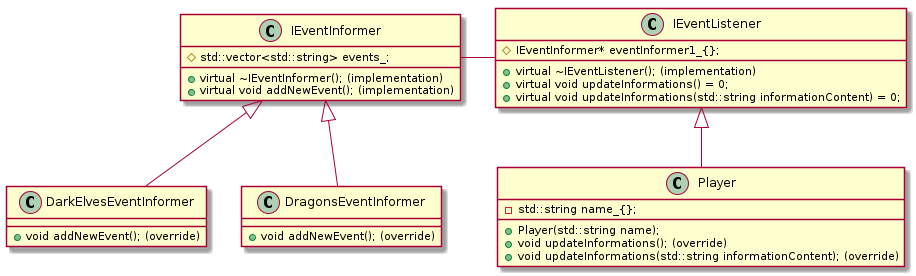

The diagram above was rendered by PlantUML. Its source (embedded in the PNG):
@startuml

class IEventInformer {
    +virtual ~IEventInformer(); (implementation)
    +virtual void addNewEvent(); (implementation)

    #std::vector<std::string> events_;
}

class DarkElvesEventInformer {
    +void addNewEvent(); (override)
}

class DragonsEventInformer {
    +void addNewEvent(); (override)
}

IEventInformer <|-- DarkElvesEventInformer
IEventInformer <|-- DragonsEventInformer


class IEventListener {
    +virtual ~IEventListener(); (implementation)
    +virtual void updateInformations() = 0;
    +virtual void updateInformations(std::string informationContent) = 0;

    #IEventInformer* eventInformer1_{};
}

class Player {
    +Player(std::string name);
    +void updateInformations(); (override)
    +void updateInformations(std::string informationContent); (override)

    -std::string name_{};
}

IEventListener <|-- Player


IEventInformer - IEventListener

@enduml